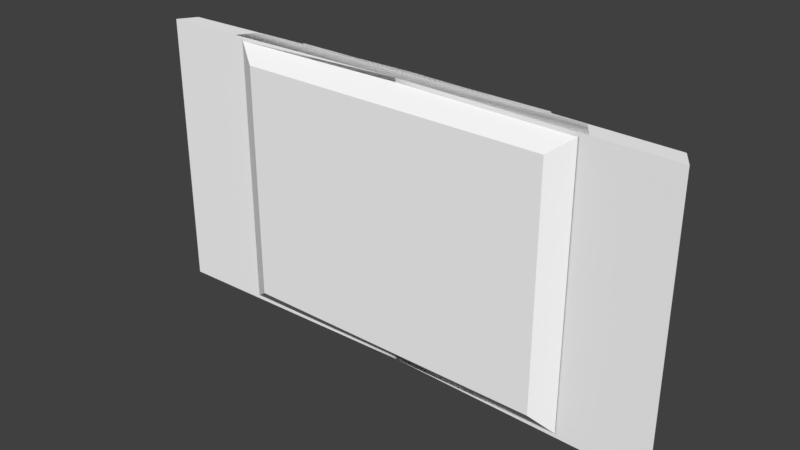 # Source: SolarPanel.blend  (saved by Blender 2.78.0; exported with 4.5.12 LTS)
import bpy
from mathutils import Matrix  # noqa: F401  (used for matrix-valued properties, if any)

bpy.ops.wm.read_factory_settings(use_empty=True)
scene = bpy.context.scene
scene.name = 'Scene'

# ---- collections
col_collection_1 = bpy.data.collections.new('Collection 1'); scene.collection.children.link(col_collection_1)

# ---- materials (node trees are filled in below, after node groups)
mat_material_004 = bpy.data.materials.new('Material.004')
mat_material_004.alpha_threshold = 0.0
mat_material_004.use_transparent_shadow = False
mat_material_004.diffuse_color = (1.0, 1.0, 1.0, 1.0)
mat_material_004.roughness = 0.5

# ---- material node trees

# ---- world
world_world = bpy.data.worlds.new('World'); scene.world = world_world
world_world.color = (0.05088, 0.05088, 0.05088)
world_world.use_sun_shadow = False
world_world.sun_shadow_jitter_overblur = 0.0
world_world.cycles.sampling_method = 'MANUAL'

# ---- meshes
me_cube_005 = bpy.data.meshes.new('Cube.005')
me_cube_005.from_pydata([(-0.5459, -0.4129, 0.01408), (-0.5459, 0.4129, 0.01408), (0.5459, 0.4129, 0.01408), (0.5459, -0.4129, 0.01408), (-0.7653, -0.4042, -0.03462), (-0.7653, 0.4042, -0.03462), (0.7653, -0.4042, -0.03462), (0.7653, 0.4042, -0.03462), (0.0, 0.425, -0.05892), (0.0, -0.425, -0.05892), (0.0, -0.4129, -2.755e-06), (0.0, 0.4129, -2.792e-06), (-0.8207, -0.425, 0.02117), (-0.8207, 0.425, 0.02117), (0.0, -0.425, -2.755e-06), (0.8207, -0.425, 0.02117), (0.8207, 0.425, 0.02117), (0.0, 0.425, -2.792e-06), (0.0, 0.3648, 0.05169), (0.0, -0.3648, 0.05169), (-0.4824, -0.3648, 0.05169), (-0.4824, 0.3648, 0.05169), (0.4824, -0.3648, 0.05169), (0.4824, 0.3648, 0.05169), (0.0, -0.4042, -0.05892), (0.0, 0.4042, -0.05892), (-0.7861, 0.425, -0.03398), (-0.7861, -0.425, -0.03398), (0.7861, -0.425, -0.03398), (0.7861, 0.425, -0.03398)], [], [(24, 25, 7, 6), (11, 1, 21, 18), (16, 29, 8, 26, 13, 17), (4, 5, 25, 24), (12, 27, 9, 28, 15, 14), (2, 11, 18, 23), (0, 1, 13, 12), (3, 10, 14, 15), (2, 3, 15, 16), (1, 11, 17, 13), (10, 0, 12, 14), (11, 2, 16, 17), (19, 18, 21, 20), (22, 23, 18, 19), (10, 3, 22, 19), (0, 10, 19, 20), (3, 2, 23, 22), (1, 0, 20, 21), (5, 4, 27, 26), (6, 7, 29, 28), (4, 24, 9, 27), (7, 25, 8, 29), (25, 5, 26, 8), (24, 6, 28, 9), (12, 13, 26, 27), (16, 15, 28, 29)])
me_cube_005.polygons.foreach_set('use_smooth', [True] * 26)
_k = set([(0, 1), (0, 10), (0, 20), (1, 11), (1, 21), (2, 3), (2, 11), (2, 23), (3, 10), (3, 22), (4, 5), (4, 24), (5, 25), (6, 7), (6, 24), (7, 25), (8, 26), (8, 29), (9, 27), (9, 28), (12, 13), (12, 14), (12, 27), (13, 17), (13, 26), (14, 15), (15, 16), (15, 28), (16, 17), (16, 29), (18, 21), (18, 23), (19, 20), (19, 22), (20, 21), (22, 23), (26, 27), (28, 29)])
me_cube_005.attributes.new('sharp_edge', 'BOOLEAN', 'EDGE').data.foreach_set('value', [ (min(e.vertices), max(e.vertices)) in _k for e in me_cube_005.edges])
_uv = me_cube_005.uv_layers.new(name='UVMap')
_uv.uv.foreach_set('vector', [0.9493, 0.3996, 0.5702, 0.3996, 0.5702, 0.03143, 0.9493, 0.03143, 0.3486, 0.7782, 0.3486, 0.9366, 0.3327, 0.9168, 0.3327, 0.7782, 0.4094, 0.1224, 0.4437, 0.1468, 0.4536, 0.4791, 0.4438, 0.8113, 0.4095, 0.8358, 0.4184, 0.4791, 0.9493, 0.7617, 0.5702, 0.7617, 0.5702, 0.3996, 0.9493, 0.3996, 0.4095, 0.8358, 0.4438, 0.8113, 0.4536, 0.4791, 0.4437, 0.1468, 0.4094, 0.1224, 0.4184, 0.4791, 0.3486, 0.9366, 0.3486, 0.7782, 0.3327, 0.7782, 0.3327, 0.9168, 0.04705, 0.4783, 0.2997, 0.4784, 0.3034, 0.6443, 0.04338, 0.6443, 0.04705, 0.4783, 0.04705, 0.3134, 0.04338, 0.3134, 0.04338, 0.6443, 0.2997, 0.4784, 0.04705, 0.4783, 0.04338, 0.6443, 0.3034, 0.6443, 0.2997, 0.4784, 0.2997, 0.3134, 0.3034, 0.3134, 0.3034, 0.6443, 0.04705, 0.3134, 0.04705, 0.4783, 0.04338, 0.6443, 0.04338, 0.3134, 0.2997, 0.3134, 0.2997, 0.4784, 0.3034, 0.6443, 0.3034, 0.3134, 0.1137, 0.7782, 0.3327, 0.7782, 0.3327, 0.9168, 0.1138, 0.9168, 0.1138, 0.9168, 0.3327, 0.9168, 0.3327, 0.7782, 0.1137, 0.7782, 0.09795, 0.7782, 0.09795, 0.9366, 0.1138, 0.9168, 0.1137, 0.7782, 0.09795, 0.9366, 0.09795, 0.7782, 0.1137, 0.7782, 0.1138, 0.9168, 0.09795, 0.9366, 0.3486, 0.9366, 0.3327, 0.9168, 0.1138, 0.9168, 0.3486, 0.9366, 0.09795, 0.9366, 0.1138, 0.9168, 0.3327, 0.9168, 0.5074, 0.03907, 0.2394, 0.03907, 0.2209, 0.01844, 0.5253, 0.01844, 0.2394, 0.03907, 0.5074, 0.03907, 0.5253, 0.01844, 0.2209, 0.01844, 0.2394, 0.03907, 0.2394, 0.4126, 0.2209, 0.4131, 0.2209, 0.01844, 0.5074, 0.03907, 0.5074, 0.4126, 0.5255, 0.4126, 0.5253, 0.01844, 0.5074, 0.4126, 0.5074, 0.03907, 0.5253, 0.01844, 0.5255, 0.4126, 0.2394, 0.4126, 0.2394, 0.03907, 0.2209, 0.01844, 0.2209, 0.4131, 0.516, 0.8349, 0.9883, 0.835, 0.9885, 0.8736, 0.5158, 0.8735, 0.9885, 0.8736, 0.5158, 0.8735, 0.516, 0.8349, 0.9883, 0.835])
me_cube_005.materials.append(mat_material_004)
me_cube_005.use_remesh_preserve_volume = False
me_cube_005.use_remesh_preserve_attributes = False
me_cube_005.use_mirror_vertex_groups = False
me_cube_005.update()
me_plane = bpy.data.meshes.new('Plane')
me_plane.from_pydata([(-0.4093, -0.4093, 0.0), (0.4093, -0.4093, 0.0), (-0.4093, 0.4093, 0.0), (0.4093, 0.4093, 0.0)], [], [(0, 1, 3, 2)])
me_plane.use_remesh_preserve_volume = False
me_plane.use_remesh_preserve_attributes = False
me_plane.use_mirror_vertex_groups = False
me_plane.update()
me_cube_006 = bpy.data.meshes.new('Cube.006')
me_cube_006.from_pydata([(-0.8126, 0.4154, -0.006587), (0.8126, 0.4154, -0.006587), (-7.984e-09, 0.4153, 0.07682), (-0.8126, 0.4153, 0.05301), (0.8126, 0.4153, 0.05301), (0.8126, -0.4161, -0.005024), (-0.8126, -0.4161, -0.005024), (-0.8126, -0.4163, 0.05457), (0.8126, -0.4163, 0.05457), (2.907e-08, -0.4163, 0.07838)], [], [(3, 2, 4, 1, 0), (7, 6, 5, 8, 9), (1, 5, 6, 0), (2, 9, 8, 4), (0, 6, 7, 3), (3, 7, 9, 2), (4, 8, 5, 1)])
me_cube_006.use_remesh_preserve_volume = False
me_cube_006.use_remesh_preserve_attributes = False
me_cube_006.use_mirror_vertex_groups = False
me_cube_006.update()
me_cube = bpy.data.meshes.new('Cube')
me_cube.from_pydata([(-0.5459, -0.4129, 0.01408), (-0.5459, 0.4129, 0.01408), (0.5459, 0.4129, 0.01408), (0.5459, -0.4129, 0.01408), (-0.5143, -0.4042, -0.04301), (-0.5143, 0.4042, -0.04301), (0.5143, -0.4042, -0.04301), (0.5143, 0.4042, -0.04301), (0.0, 0.425, -0.05892), (0.0, -0.425, -0.05892), (0.0, -0.4129, -2.755e-06), (0.0, 0.4129, -2.792e-06), (-0.5745, -0.425, 0.01482), (-0.5745, 0.425, 0.01482), (0.0, -0.425, -2.755e-06), (0.5745, -0.425, 0.01482), (0.5745, 0.425, 0.01482), (0.0, 0.425, -2.792e-06), (0.0, 0.3648, 0.02339), (0.0, -0.3648, 0.02339), (-0.4824, -0.3648, 0.03583), (-0.4824, 0.3648, 0.03583), (0.4824, -0.3648, 0.03583), (0.4824, 0.3648, 0.03583), (0.0, -0.4042, -0.05892), (0.0, 0.4042, -0.05892), (-0.5351, 0.425, -0.04236), (-0.5351, -0.425, -0.04236), (0.5351, -0.425, -0.04236), (0.5351, 0.425, -0.04236)], [], [(24, 25, 7, 6), (11, 1, 21, 18), (16, 29, 8, 26, 13, 17), (4, 5, 25, 24), (12, 27, 9, 28, 15, 14), (2, 11, 18, 23), (0, 1, 13, 12), (3, 10, 14, 15), (2, 3, 15, 16), (1, 11, 17, 13), (10, 0, 12, 14), (11, 2, 16, 17), (19, 18, 21, 20), (22, 23, 18, 19), (10, 3, 22, 19), (0, 10, 19, 20), (3, 2, 23, 22), (1, 0, 20, 21), (5, 4, 27, 26), (6, 7, 29, 28), (4, 24, 9, 27), (7, 25, 8, 29), (25, 5, 26, 8), (24, 6, 28, 9), (12, 13, 26, 27), (16, 15, 28, 29)])
me_cube.polygons.foreach_set('use_smooth', [True] * 26)
_k = set([(0, 1), (0, 10), (0, 20), (1, 11), (1, 21), (2, 3), (2, 11), (2, 23), (3, 10), (3, 22), (4, 5), (4, 24), (5, 25), (6, 7), (6, 24), (7, 25), (8, 26), (8, 29), (9, 27), (9, 28), (12, 13), (12, 14), (12, 27), (13, 17), (13, 26), (14, 15), (15, 16), (15, 28), (16, 17), (16, 29), (18, 21), (18, 23), (19, 20), (19, 22), (20, 21), (22, 23), (26, 27), (28, 29)])
me_cube.attributes.new('sharp_edge', 'BOOLEAN', 'EDGE').data.foreach_set('value', [ (min(e.vertices), max(e.vertices)) in _k for e in me_cube.edges])
_uv = me_cube.uv_layers.new(name='UVMap')
_uv.uv.foreach_set('vector', [0.5707, 0.2793, 0.9491, 0.2793, 0.9491, 0.5271, 0.5707, 0.5271, 0.3499, 0.7807, 0.3499, 0.937, 0.3332, 0.9161, 0.3332, 0.7807, 0.9772, 0.9169, 0.9616, 0.9621, 0.7499, 0.9753, 0.5383, 0.9623, 0.5227, 0.917, 0.7499, 0.9287, 0.5707, 0.03174, 0.9491, 0.03174, 0.9491, 0.2793, 0.5707, 0.2793, 0.5227, 0.917, 0.5383, 0.9623, 0.7499, 0.9753, 0.9616, 0.9621, 0.9772, 0.9169, 0.7499, 0.9287, 0.3499, 0.937, 0.3499, 0.7807, 0.3332, 0.7807, 0.3332, 0.9161, 0.03036, 0.0219, 0.03032, 0.2745, 0.0216, 0.2782, 0.02166, 0.01822, 0.03036, 0.0219, 0.1953, 0.0219, 0.1953, 0.01822, 0.02166, 0.01822, 0.03032, 0.2745, 0.03036, 0.0219, 0.02166, 0.01822, 0.0216, 0.2782, 0.03032, 0.2745, 0.1953, 0.2745, 0.1953, 0.2782, 0.0216, 0.2782, 0.1953, 0.0219, 0.03036, 0.0219, 0.02166, 0.01822, 0.1953, 0.01822, 0.1953, 0.2745, 0.03032, 0.2745, 0.0216, 0.2782, 0.1953, 0.2782, 0.1139, 0.7807, 0.3332, 0.7807, 0.3332, 0.9161, 0.1141, 0.9161, 0.1141, 0.9161, 0.3332, 0.9161, 0.3332, 0.7807, 0.1139, 0.7807, 0.09729, 0.7807, 0.09729, 0.9369, 0.1141, 0.9161, 0.1139, 0.7807, 0.09729, 0.9369, 0.09729, 0.7807, 0.1139, 0.7807, 0.1141, 0.9161, 0.09729, 0.9369, 0.3499, 0.937, 0.3332, 0.9161, 0.1141, 0.9161, 0.3499, 0.937, 0.09729, 0.9369, 0.1141, 0.9161, 0.3332, 0.9161, 0.5074, 0.03907, 0.2394, 0.03907, 0.2209, 0.01844, 0.5253, 0.01844, 0.2394, 0.03907, 0.5074, 0.03907, 0.5253, 0.01844, 0.2209, 0.01844, 0.2394, 0.03907, 0.2394, 0.2095, 0.2209, 0.2099, 0.2209, 0.01844, 0.5074, 0.03907, 0.5074, 0.2095, 0.5255, 0.2095, 0.5253, 0.01844, 0.5074, 0.2095, 0.5074, 0.03907, 0.5253, 0.01844, 0.5255, 0.2095, 0.2394, 0.2095, 0.2394, 0.03907, 0.2209, 0.01844, 0.2209, 0.2099, 0.5159, 0.8349, 0.9884, 0.835, 0.9883, 0.8744, 0.516, 0.8743, 0.9883, 0.8744, 0.516, 0.8743, 0.5159, 0.8349, 0.9884, 0.835])
me_cube.materials.append(mat_material_004)
me_cube.use_remesh_preserve_volume = False
me_cube.use_remesh_preserve_attributes = False
me_cube.use_mirror_vertex_groups = False
me_cube.update()
me_plane_001 = bpy.data.meshes.new('Plane.001')
me_plane_001.from_pydata([(-0.4093, -0.4093, 0.0), (0.4093, -0.4093, 0.0), (-0.4093, 0.4093, 0.0), (0.4093, 0.4093, 0.0)], [], [(0, 1, 3, 2)])
me_plane_001.use_remesh_preserve_volume = False
me_plane_001.use_remesh_preserve_attributes = False
me_plane_001.use_mirror_vertex_groups = False
me_plane_001.update()
me_cube_009 = bpy.data.meshes.new('Cube.009')
me_cube_009.from_pydata([(-0.5395, 0.4154, -0.006587), (0.5395, 0.4154, -0.006587), (6.454e-10, 0.4153, 0.08327), (-0.5395, 0.4153, 0.05946), (0.5395, 0.4153, 0.05946), (0.5395, -0.4161, -0.005024), (-0.5395, -0.4161, -0.005024), (-0.5395, -0.4163, 0.06102), (0.5395, -0.4163, 0.06102), (6.454e-10, -0.4163, 0.08483)], [], [(3, 2, 4, 1, 0), (7, 6, 5, 8, 9), (1, 5, 6, 0), (2, 9, 8, 4), (0, 6, 7, 3), (3, 7, 9, 2), (4, 8, 5, 1)])
me_cube_009.use_remesh_preserve_volume = False
me_cube_009.use_remesh_preserve_attributes = False
me_cube_009.use_mirror_vertex_groups = False
me_cube_009.update()

# ---- objects
ob_solarpanel = bpy.data.objects.new('SolarPanel', None)
ob_panel_wide = bpy.data.objects.new('Panel_Wide', me_cube_005)
ob_suncatcher = bpy.data.objects.new('Suncatcher', me_plane)
ob_collision_wide = bpy.data.objects.new('Collision_Wide', me_cube_006)
ob_panel = bpy.data.objects.new('Panel', me_cube)
ob_suncatcher_001 = bpy.data.objects.new('Suncatcher.001', me_plane_001)
ob_collision = bpy.data.objects.new('Collision', me_cube_009)

# ---- transforms, parenting, visibility, modifiers, constraints
ob_solarpanel.location = (0.0, 0.0, 0.0)
ob_solarpanel.rotation_euler = (1.571, 0.0, 0.0)
ob_solarpanel.empty_image_offset = (0.0, 0.0)
ob_solarpanel.hide_viewport = True
ob_solarpanel.hide_render = True
ob_solarpanel.lineart.crease_threshold = 0.0
ob_panel_wide.parent = ob_solarpanel
ob_panel_wide.matrix_parent_inverse = Matrix(((1.0, 0.0, 0.0, 0.0), (0.0, -4.371e-08, 1.0, 0.0), (0.0, -1.0, -4.371e-08, 0.0), (0.0, 0.0, 0.0, 1.0)))
ob_panel_wide.location = (0.0, 0.0, 0.0)
ob_panel_wide.rotation_euler = (1.571, 0.0, 0.0)
ob_panel_wide.lineart.crease_threshold = 0.0
_m = ob_panel_wide.modifiers.new('EdgeSplit', 'EDGE_SPLIT')
_m.use_edge_angle = False
ob_suncatcher.parent = ob_panel_wide
ob_suncatcher.matrix_parent_inverse = Matrix(((1.0, 0.0, 0.0, 0.0), (0.0, -4.371e-08, 1.0, 0.0), (0.0, -1.0, -4.371e-08, 0.0), (0.0, 0.0, 0.0, 1.0)))
ob_suncatcher.location = (0.0, 0.08773, 0.0)
ob_suncatcher.rotation_euler = (-1.571, 0.0, 0.0)
ob_suncatcher.lineart.crease_threshold = 0.0
ob_collision_wide.parent = ob_panel_wide
ob_collision_wide.matrix_parent_inverse = Matrix(((1.0, 0.0, 0.0, 0.0), (0.0, -4.371e-08, 1.0, 0.0), (0.0, -1.0, -4.371e-08, 0.0), (0.0, 0.0, 0.0, 1.0)))
ob_collision_wide.location = (0.0, -0.02339, 0.0)
ob_collision_wide.rotation_euler = (-1.571, 3.142, 5.643e-07)
ob_collision_wide.hide_viewport = True
ob_collision_wide.hide_render = True
ob_collision_wide.lineart.crease_threshold = 0.0
ob_panel.parent = ob_solarpanel
ob_panel.matrix_parent_inverse = Matrix(((1.0, 0.0, 0.0, 0.0), (0.0, -4.371e-08, 1.0, 0.0), (0.0, -1.0, -4.371e-08, 0.0), (0.0, 0.0, 0.0, 1.0)))
ob_panel.location = (0.0, 0.0, 0.0)
ob_panel.rotation_euler = (1.571, 0.0, 0.0)
ob_panel.lineart.crease_threshold = 0.0
_m = ob_panel.modifiers.new('EdgeSplit', 'EDGE_SPLIT')
_m.use_edge_angle = False
ob_suncatcher_001.parent = ob_panel
ob_suncatcher_001.matrix_parent_inverse = Matrix(((1.0, 0.0, 0.0, 0.0), (0.0, -4.371e-08, 1.0, 0.0), (0.0, -1.0, -4.371e-08, 0.0), (0.0, 0.0, 0.0, 1.0)))
ob_suncatcher_001.location = (0.0, 0.08749, -3.824e-09)
ob_suncatcher_001.rotation_euler = (-1.571, 0.0, 0.0)
ob_suncatcher_001.lineart.crease_threshold = 0.0
ob_collision.parent = ob_panel
ob_collision.matrix_parent_inverse = Matrix(((1.0, 0.0, 0.0, 0.0), (0.0, -4.371e-08, 1.0, 0.0), (0.0, -1.0, -4.371e-08, 0.0), (0.0, 0.0, 0.0, 1.0)))
ob_collision.location = (0.0, -0.02339, 0.0)
ob_collision.rotation_euler = (-1.571, 3.142, 5.643e-07)
ob_collision.hide_viewport = True
ob_collision.hide_render = True
ob_collision.lineart.crease_threshold = 0.0

# ---- collection membership
col_collection_1.objects.link(ob_solarpanel)
col_collection_1.objects.link(ob_panel_wide)
col_collection_1.objects.link(ob_suncatcher)
col_collection_1.objects.link(ob_collision_wide)
col_collection_1.objects.link(ob_panel)
col_collection_1.objects.link(ob_suncatcher_001)
col_collection_1.objects.link(ob_collision)

# ---- scene / render settings (as saved in the file)
scene.frame_start = 1; scene.frame_end = 50; scene.frame_set(50)
scene.render.engine = 'BLENDER_EEVEE_NEXT'
scene.render.resolution_percentage = 50
scene.render.dither_intensity = 0.0
scene.render.bake_margin = 4
scene.cycles.use_denoising = False
scene.cycles.samples = 128
scene.cycles.sampling_pattern = 'TABULATED_SOBOL'
scene.cycles.light_sampling_threshold = 0.0
scene.cycles.use_adaptive_sampling = False
scene.cycles.use_light_tree = False
scene.cycles.blur_glossy = 0.0
scene.cycles.sample_clamp_indirect = 0.0
scene.view_settings.view_transform = 'Standard'
bpy.context.view_layer.update()

# ---- added for rendering (the .blend has no active camera and no usable light): camera, sun
cam_auto = bpy.data.cameras.new('AutoCamera')
cam_auto.lens = 50.0
cam_auto.sensor_width = 36.0
cam_auto.clip_end = 1000.0
ob_auto_camera = bpy.data.objects.new('AutoCamera', cam_auto)
scene.collection.objects.link(ob_auto_camera)
ob_auto_camera.location = (1.71502, -2.04, 1.37202)
ob_auto_camera.rotation_euler = (1.09748, -7.21219e-08, 0.694738)
scene.camera = ob_auto_camera
light_auto_sun = bpy.data.lights.new('AutoSun', 'SUN')
light_auto_sun.energy = 3.0
light_auto_sun.angle = 0.0523599
ob_auto_sun = bpy.data.objects.new('AutoSun', light_auto_sun)
scene.collection.objects.link(ob_auto_sun)
ob_auto_sun.rotation_euler = (0.872665, 0.174533, 0.523599)
bpy.context.view_layer.update()
